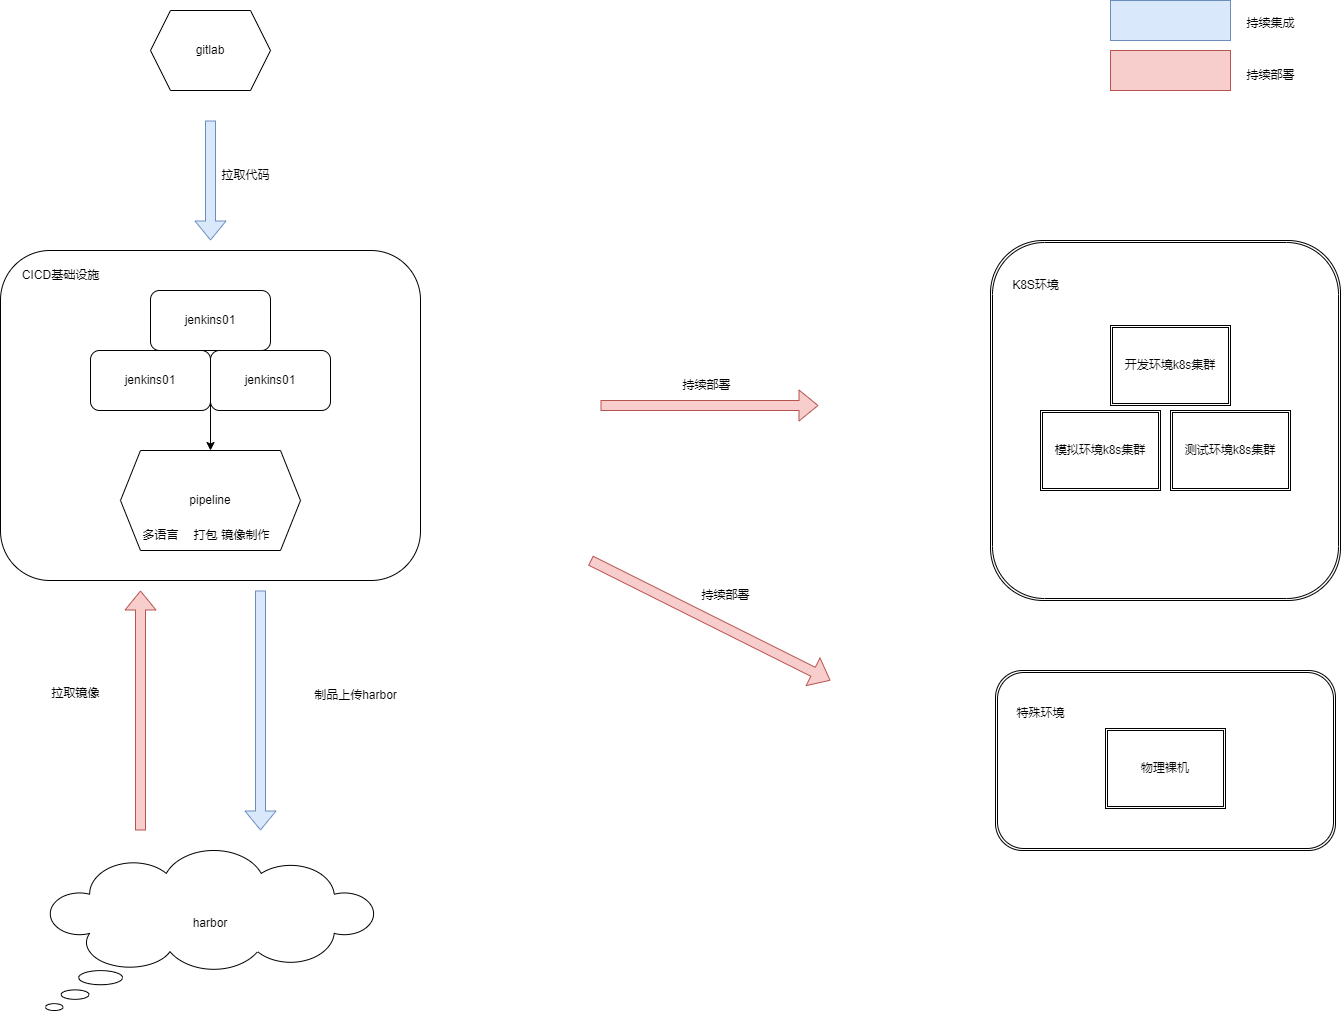

The diagram above was exported from draw.io. Its source (the exported page's mxGraphModel, read from the mxfile embedded in the PNG):
<mxGraphModel dx="2074" dy="1197" grid="1" gridSize="10" guides="1" tooltips="1" connect="1" arrows="1" fold="1" page="1" pageScale="1" pageWidth="827" pageHeight="1169" math="0" shadow="0">
  <root>
    <mxCell id="0" />
    <mxCell id="1" parent="0" />
    <mxCell id="zXpMj6Tek7HBPWL8-OHP-22" value="" style="shape=ext;double=1;rounded=1;whiteSpace=wrap;html=1;" vertex="1" parent="1">
      <mxGeometry x="1490" y="260" width="350" height="360" as="geometry" />
    </mxCell>
    <mxCell id="zXpMj6Tek7HBPWL8-OHP-4" value="" style="rounded=1;whiteSpace=wrap;html=1;" vertex="1" parent="1">
      <mxGeometry x="500" y="270" width="420" height="330" as="geometry" />
    </mxCell>
    <mxCell id="zXpMj6Tek7HBPWL8-OHP-1" value="jenkins01" style="rounded=1;whiteSpace=wrap;html=1;" vertex="1" parent="1">
      <mxGeometry x="650" y="310" width="120" height="60" as="geometry" />
    </mxCell>
    <mxCell id="zXpMj6Tek7HBPWL8-OHP-2" value="jenkins01" style="rounded=1;whiteSpace=wrap;html=1;" vertex="1" parent="1">
      <mxGeometry x="590" y="370" width="120" height="60" as="geometry" />
    </mxCell>
    <mxCell id="zXpMj6Tek7HBPWL8-OHP-3" value="jenkins01" style="rounded=1;whiteSpace=wrap;html=1;" vertex="1" parent="1">
      <mxGeometry x="710" y="370" width="120" height="60" as="geometry" />
    </mxCell>
    <mxCell id="zXpMj6Tek7HBPWL8-OHP-5" value="gitlab" style="shape=hexagon;perimeter=hexagonPerimeter2;whiteSpace=wrap;html=1;fixedSize=1;" vertex="1" parent="1">
      <mxGeometry x="650" y="30" width="120" height="80" as="geometry" />
    </mxCell>
    <mxCell id="zXpMj6Tek7HBPWL8-OHP-6" value="" style="shape=flexArrow;endArrow=classic;html=1;rounded=0;fillColor=#dae8fc;strokeColor=#6c8ebf;" edge="1" parent="1">
      <mxGeometry width="50" height="50" relative="1" as="geometry">
        <mxPoint x="710" y="140" as="sourcePoint" />
        <mxPoint x="710" y="260" as="targetPoint" />
      </mxGeometry>
    </mxCell>
    <mxCell id="zXpMj6Tek7HBPWL8-OHP-7" value="harbor&lt;div&gt;&lt;br&gt;&lt;/div&gt;" style="whiteSpace=wrap;html=1;shape=mxgraph.basic.cloud_callout" vertex="1" parent="1">
      <mxGeometry x="545" y="870" width="330" height="160" as="geometry" />
    </mxCell>
    <mxCell id="zXpMj6Tek7HBPWL8-OHP-10" value="拉取代码" style="text;html=1;align=center;verticalAlign=middle;resizable=0;points=[];autosize=1;strokeColor=none;fillColor=none;" vertex="1" parent="1">
      <mxGeometry x="710" y="180" width="70" height="30" as="geometry" />
    </mxCell>
    <mxCell id="zXpMj6Tek7HBPWL8-OHP-14" value="制品上传harbor" style="text;html=1;align=center;verticalAlign=middle;resizable=0;points=[];autosize=1;strokeColor=none;fillColor=none;" vertex="1" parent="1">
      <mxGeometry x="800" y="700" width="110" height="30" as="geometry" />
    </mxCell>
    <mxCell id="zXpMj6Tek7HBPWL8-OHP-15" value="" style="shape=flexArrow;endArrow=classic;html=1;rounded=0;entryX=0.5;entryY=0;entryDx=0;entryDy=0;fillColor=#dae8fc;strokeColor=#6c8ebf;" edge="1" parent="1">
      <mxGeometry width="50" height="50" relative="1" as="geometry">
        <mxPoint x="760" y="610" as="sourcePoint" />
        <mxPoint x="760" y="850" as="targetPoint" />
      </mxGeometry>
    </mxCell>
    <mxCell id="zXpMj6Tek7HBPWL8-OHP-16" value="" style="shape=flexArrow;endArrow=classic;html=1;rounded=0;entryX=0.5;entryY=0;entryDx=0;entryDy=0;fillColor=#f8cecc;strokeColor=#b85450;" edge="1" parent="1">
      <mxGeometry width="50" height="50" relative="1" as="geometry">
        <mxPoint x="640" y="850" as="sourcePoint" />
        <mxPoint x="640" y="610" as="targetPoint" />
      </mxGeometry>
    </mxCell>
    <mxCell id="zXpMj6Tek7HBPWL8-OHP-18" value="拉取镜像" style="text;html=1;align=center;verticalAlign=middle;resizable=0;points=[];autosize=1;strokeColor=none;fillColor=none;" vertex="1" parent="1">
      <mxGeometry x="540" y="698" width="70" height="30" as="geometry" />
    </mxCell>
    <mxCell id="zXpMj6Tek7HBPWL8-OHP-19" value="开发环境k8s集群" style="shape=ext;double=1;rounded=0;whiteSpace=wrap;html=1;" vertex="1" parent="1">
      <mxGeometry x="1610" y="345" width="120" height="80" as="geometry" />
    </mxCell>
    <mxCell id="zXpMj6Tek7HBPWL8-OHP-20" value="测试环境k8s集群" style="shape=ext;double=1;rounded=0;whiteSpace=wrap;html=1;" vertex="1" parent="1">
      <mxGeometry x="1670" y="430" width="120" height="80" as="geometry" />
    </mxCell>
    <mxCell id="zXpMj6Tek7HBPWL8-OHP-21" value="模拟环境k8s集群" style="shape=ext;double=1;rounded=0;whiteSpace=wrap;html=1;" vertex="1" parent="1">
      <mxGeometry x="1540" y="430" width="120" height="80" as="geometry" />
    </mxCell>
    <mxCell id="zXpMj6Tek7HBPWL8-OHP-23" value="K8S环境" style="text;html=1;align=center;verticalAlign=middle;resizable=0;points=[];autosize=1;strokeColor=none;fillColor=none;" vertex="1" parent="1">
      <mxGeometry x="1500" y="290" width="70" height="30" as="geometry" />
    </mxCell>
    <mxCell id="zXpMj6Tek7HBPWL8-OHP-24" value="" style="shape=flexArrow;endArrow=classic;html=1;rounded=0;fillColor=#f8cecc;strokeColor=#b85450;" edge="1" parent="1">
      <mxGeometry width="50" height="50" relative="1" as="geometry">
        <mxPoint x="1100" y="425" as="sourcePoint" />
        <mxPoint x="1318" y="425" as="targetPoint" />
      </mxGeometry>
    </mxCell>
    <mxCell id="zXpMj6Tek7HBPWL8-OHP-25" value="持续部署" style="text;html=1;align=center;verticalAlign=middle;resizable=0;points=[];autosize=1;strokeColor=none;fillColor=none;" vertex="1" parent="1">
      <mxGeometry x="1171" y="390" width="70" height="30" as="geometry" />
    </mxCell>
    <mxCell id="zXpMj6Tek7HBPWL8-OHP-26" value="" style="shape=ext;double=1;rounded=1;whiteSpace=wrap;html=1;" vertex="1" parent="1">
      <mxGeometry x="1495" y="690" width="340" height="180" as="geometry" />
    </mxCell>
    <mxCell id="zXpMj6Tek7HBPWL8-OHP-27" value="特殊环境" style="text;html=1;align=center;verticalAlign=middle;resizable=0;points=[];autosize=1;strokeColor=none;fillColor=none;" vertex="1" parent="1">
      <mxGeometry x="1505" y="718" width="70" height="30" as="geometry" />
    </mxCell>
    <mxCell id="zXpMj6Tek7HBPWL8-OHP-28" value="物理裸机" style="shape=ext;double=1;rounded=0;whiteSpace=wrap;html=1;" vertex="1" parent="1">
      <mxGeometry x="1605" y="748" width="120" height="80" as="geometry" />
    </mxCell>
    <mxCell id="zXpMj6Tek7HBPWL8-OHP-29" value="" style="shape=flexArrow;endArrow=classic;html=1;rounded=0;fillColor=#f8cecc;strokeColor=#b85450;" edge="1" parent="1">
      <mxGeometry width="50" height="50" relative="1" as="geometry">
        <mxPoint x="1090" y="580" as="sourcePoint" />
        <mxPoint x="1330" y="700" as="targetPoint" />
      </mxGeometry>
    </mxCell>
    <mxCell id="zXpMj6Tek7HBPWL8-OHP-30" value="持续部署" style="text;html=1;align=center;verticalAlign=middle;resizable=0;points=[];autosize=1;strokeColor=none;fillColor=none;" vertex="1" parent="1">
      <mxGeometry x="1190" y="600" width="70" height="30" as="geometry" />
    </mxCell>
    <mxCell id="zXpMj6Tek7HBPWL8-OHP-31" value="" style="rounded=0;whiteSpace=wrap;html=1;fillColor=#f8cecc;strokeColor=#b85450;" vertex="1" parent="1">
      <mxGeometry x="1610" y="70" width="120" height="40" as="geometry" />
    </mxCell>
    <mxCell id="zXpMj6Tek7HBPWL8-OHP-32" value="" style="rounded=0;whiteSpace=wrap;html=1;fillColor=#dae8fc;strokeColor=#6c8ebf;" vertex="1" parent="1">
      <mxGeometry x="1610" y="20" width="120" height="40" as="geometry" />
    </mxCell>
    <mxCell id="zXpMj6Tek7HBPWL8-OHP-33" value="持续集成" style="text;html=1;align=center;verticalAlign=middle;resizable=0;points=[];autosize=1;strokeColor=none;fillColor=none;" vertex="1" parent="1">
      <mxGeometry x="1735" y="28" width="70" height="30" as="geometry" />
    </mxCell>
    <mxCell id="zXpMj6Tek7HBPWL8-OHP-34" value="持续部署" style="text;html=1;align=center;verticalAlign=middle;resizable=0;points=[];autosize=1;strokeColor=none;fillColor=none;" vertex="1" parent="1">
      <mxGeometry x="1735" y="80" width="70" height="30" as="geometry" />
    </mxCell>
    <mxCell id="zXpMj6Tek7HBPWL8-OHP-35" value="pipeline" style="shape=hexagon;perimeter=hexagonPerimeter2;whiteSpace=wrap;html=1;fixedSize=1;" vertex="1" parent="1">
      <mxGeometry x="620" y="470" width="180" height="100" as="geometry" />
    </mxCell>
    <mxCell id="zXpMj6Tek7HBPWL8-OHP-13" value="镜像制作" style="text;html=1;align=center;verticalAlign=middle;resizable=0;points=[];autosize=1;strokeColor=none;fillColor=none;" vertex="1" parent="1">
      <mxGeometry x="710" y="540" width="70" height="30" as="geometry" />
    </mxCell>
    <mxCell id="zXpMj6Tek7HBPWL8-OHP-12" value="打包" style="text;html=1;align=center;verticalAlign=middle;resizable=0;points=[];autosize=1;strokeColor=none;fillColor=none;" vertex="1" parent="1">
      <mxGeometry x="680" y="540" width="50" height="30" as="geometry" />
    </mxCell>
    <mxCell id="zXpMj6Tek7HBPWL8-OHP-39" value="" style="endArrow=classic;html=1;rounded=0;exitX=0;exitY=0.75;exitDx=0;exitDy=0;" edge="1" parent="1" source="zXpMj6Tek7HBPWL8-OHP-3" target="zXpMj6Tek7HBPWL8-OHP-35">
      <mxGeometry width="50" height="50" relative="1" as="geometry">
        <mxPoint x="1030" y="350" as="sourcePoint" />
        <mxPoint x="1080" y="300" as="targetPoint" />
      </mxGeometry>
    </mxCell>
    <mxCell id="zXpMj6Tek7HBPWL8-OHP-40" value="CICD基础设施" style="text;html=1;align=center;verticalAlign=middle;resizable=0;points=[];autosize=1;strokeColor=none;fillColor=none;" vertex="1" parent="1">
      <mxGeometry x="510" y="280" width="100" height="30" as="geometry" />
    </mxCell>
    <mxCell id="zXpMj6Tek7HBPWL8-OHP-41" value="多语言" style="text;html=1;align=center;verticalAlign=middle;resizable=0;points=[];autosize=1;strokeColor=none;fillColor=none;" vertex="1" parent="1">
      <mxGeometry x="630" y="540" width="60" height="30" as="geometry" />
    </mxCell>
  </root>
</mxGraphModel>